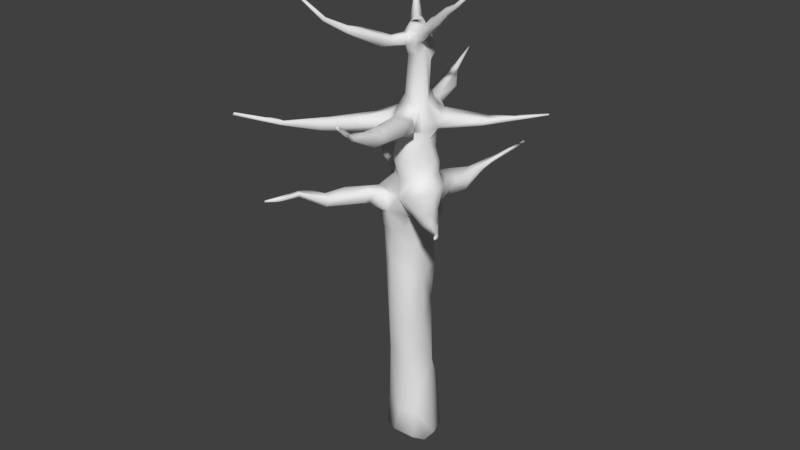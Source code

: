 # Source: TreeDead1.blend  (saved by Blender 2.79.0; exported with 4.5.12 LTS)
import bpy
from mathutils import Matrix  # noqa: F401  (used for matrix-valued properties, if any)

bpy.ops.wm.read_factory_settings(use_empty=True)
scene = bpy.context.scene
scene.name = 'Scene'

# ---- collections
col_collection_1 = bpy.data.collections.new('Collection 1'); scene.collection.children.link(col_collection_1)

# ---- world
world_world = bpy.data.worlds.new('World'); scene.world = world_world
world_world.color = (0.05088, 0.05088, 0.05088)
world_world.use_sun_shadow = False
world_world.sun_shadow_jitter_overblur = 0.0
world_world.cycles.sampling_method = 'MANUAL'

# ---- meshes
me_cube_002 = bpy.data.meshes.new('Cube.002')
me_cube_002.from_pydata([(-0.3779, -0.2701, 11.9), (0.03435, 0.05569, 12.04), (0.871, 0.09555, 11.44), (-0.2872, -0.1468, 11.58), (1.152, 0.3619, 9.357), (0.1527, -0.353, 11.95), (0.4578, -0.2191, 11.89), (0.1534, 0.1001, 11.93), (-0.1057, 0.3286, 11.34), (1.371, 1.307, 12.53), (1.677, 1.378, 12.37), (1.449, 1.022, 12.42), (1.321, -0.7853, 11.59), (-1.112, 0.627, 7.723), (-0.5602, 1.156, 7.648), (-0.6503, 0.3013, 9.857), (-0.3216, 0.4017, 9.289), (3.694, -0.1175, 9.91), (1.607, -0.1096, 9.394), (2.753, -2.278, 9.591), (1.402, -1.762, 9.219), (1.244, -1.728, 9.55), (0.8944, -1.089, 9.649), (1.342, -0.366, 9.215), (1.754, -1.867, 7.586), (3.829, 2.564, 7.802), (2.846, -1.906, 12.41), (-0.7608, 0.645, -0.09362), (1.051, 0.4471, 3.577), (-0.02911, -0.5824, 6.487), (1.096, -0.6956, 6.444), (1.001, 0.8001, 7.034), (0.9431, 0.785, 6.355), (1.144, 0.147, 8.932), (0.05248, 0.6459, 9.035), (0.1959, -0.0675, 11.19), (0.6549, -0.1444, 11.24), (5.51, 0.1644, 10.55), (-0.9093, 3.152, 9.661), (3.802, -3.499, 9.834), (-2.129, 1.581, 7.652), (-2.441, -3.195, 7.864), (1.795, -1.134, 12.04), (-1.286, -1.01, 7.907), (-0.7721, -0.728, 7.389), (2.902, -0.1689, 9.799), (2.285, 1.68, 7.518), (3.545, -2.293, 12.95), (3.446, -2.309, 12.98), (3.481, -2.358, 12.93), (2.029, 2.67, 13.45), (2.105, 2.701, 13.4), (-1.085, -1.027, 13.0), (4.636, 2.952, 8.018), (4.665, 2.863, 8.013), (4.716, 2.916, 7.969), (-3.434, 2.338, 8.191), (-3.376, 2.385, 8.196), (-3.404, 2.417, 8.15), (4.407, -4.256, 10.01), (-1.266, 3.985, 9.779), (-1.178, 4.013, 9.76), (5.453, 0.1498, 10.59), (5.52, 0.08081, 10.54), (-0.3512, 0.7401, 1.371), (-3.486, 0.08074, 10.57), (0.7725, 0.8726, -0.3549), (-0.5746, -0.555, 12.04), (0.1393, 0.09144, 11.94), (0.1067, 0.06583, 11.96), (0.0653, 0.02488, 11.97), (1.578, 1.68, 12.77), (1.726, 1.612, 12.81), (1.819, 1.739, 12.69), (1.063, 0.9867, 12.35), (2.317, -1.511, 12.16), (-1.606, 1.085, 7.709), (-1.553, 1.435, 7.455), (-1.19, 0.4824, 7.585), (-0.1059, 0.7952, 7.172), (-1.615, -2.323, 7.841), (-1.942, -1.884, 7.898), (-1.014, -1.783, 7.886), (-1.39, -0.9266, 7.505), (-0.4892, -1.273, 7.656), (0.3171, 0.8134, 9.318), (-0.3286, -0.2463, 9.73), (4.155, 0.1768, 10.03), (4.531, -0.04172, 9.921), (1.943, 0.4833, 9.799), (1.572, -0.1672, 9.789), (3.512, 0.2653, 9.53), (1.417, 0.477, 9.701), (1.964, 0.4499, 9.458), (3.564, -3.113, 9.631), (2.638, -2.215, 9.38), (1.671, -1.364, 9.602), (1.307, -1.633, 7.23), (1.302, -0.4985, 7.576), (0.902, -1.205, 7.046), (3.219, 1.771, 7.587), (2.932, -1.94, 12.33), (2.918, -1.792, 12.42), (1.981, 2.053, 12.88), (1.827, 2.044, 12.96), (-0.8595, -0.9094, 12.74), (-0.9394, -0.8445, 12.76), (-1.018, -0.8881, 12.72), (-0.7922, -0.7333, 12.45), (-0.9989, -0.6943, 12.35), (0.3332, -0.1506, 12.07), (0.7089, -0.07072, 11.92), (-0.6446, -0.6485, -0.1231), (0.6096, -0.7549, -0.216), (0.802, 0.6454, 5.091), (-0.3224, 0.4076, 2.433), (0.1694, -0.5972, 4.345), (0.9964, -0.4588, 2.647), (0.967, 0.542, 4.412), (-0.1911, -0.5967, 2.013), (-0.1002, 0.7401, 6.475), (-0.1414, 0.6093, 5.195), (1.016, -0.6555, 5.303), (1.303, 0.004573, 8.518), (0.6744, 0.9189, 8.509), (0.6143, -0.5125, 8.375), (0.1463, 0.4205, 11.02), (-2.677, -0.03789, 10.29), (-2.416, 0.07064, 10.18), (5.269, 0.08625, 10.4), (-0.9897, 3.058, 9.654), (-2.561, 1.864, 7.925), (-2.613, 1.732, 7.916), (4.228, -3.339, 7.691), (-3.061, -3.209, 7.777), (-1.169, -1.066, 12.94), (-0.072, 1.145, 7.481), (-0.1401, -0.5199, 6.786), (-0.2678, -0.08042, 6.554), (0.8717, 0.5386, 9.287), (-0.3629, -0.2002, 9.481), (-0.3132, -0.01643, 11.59), (0.03627, 0.3673, 11.72), (0.5782, 0.426, 11.46), (-0.9196, -0.9706, 12.66), (-0.9013, -0.7951, 12.36), (-0.8579, -0.6681, 12.48), (-0.9374, -0.5943, 12.39), (-0.676, -0.4097, 12.09), (-0.1004, -0.4973, 11.99), (-0.1752, -0.2915, 12.1), (-0.4054, -0.2194, 12.02), (1.869, 2.114, 12.88), (1.617, 1.705, 12.62), (1.444, 1.357, 12.32), (1.323, 0.8582, 12.01), (1.222, 0.9262, 12.42), (1.64, 1.218, 12.41), (0.6809, 0.4619, 11.68), (0.7193, 0.2172, 11.87), (0.8428, 0.1328, 11.78), (0.7953, 0.3621, 11.64), (3.002, -1.831, 12.34), (2.336, -1.308, 12.15), (2.041, -1.4, 11.98), (2.411, -1.297, 11.97), (2.339, -1.481, 11.95), (1.172, -0.7013, 11.76), (1.133, -0.4977, 11.79), (1.418, -0.4798, 11.8), (1.356, -0.2759, 11.65), (0.704, -0.3529, 11.58), (1.581, -0.5978, 11.56), (-2.249, 1.42, 7.687), (-1.55, 0.9657, 7.646), (-1.823, 1.516, 7.628), (-1.474, 1.006, 7.441), (-1.644, 1.365, 7.733), (-1.802, 1.294, 7.494), (-0.9105, 1.456, 7.551), (-0.7927, 1.385, 7.325), (-0.6369, 0.0001003, 7.4), (-0.3207, 0.1091, 7.778), (-0.2458, 0.9565, 7.772), (-0.6208, 0.5258, 7.161), (-0.3241, 0.5572, 7.09), (-2.426, -3.19, 7.758), (-2.582, -3.039, 7.655), (-2.247, -2.299, 7.937), (-2.636, -2.217, 7.737), (-1.981, -2.344, 7.69), (-1.963, -2.367, 7.962), (-2.543, -2.266, 7.617), (-1.626, -2.067, 7.894), (-2.166, -1.873, 7.598), (-1.047, -1.969, 7.736), (-1.18, -1.372, 7.981), (-1.33, -0.7763, 7.625), (-1.031, -1.745, 7.525), (-1.15, -1.268, 7.469), (0.1563, -1.074, 7.46), (-0.6222, -0.5532, 7.706), (-0.03814, -0.7369, 7.834), (-0.5433, -0.9717, 7.791), (-0.6836, -0.3997, 7.553), (-0.4948, -1.107, 7.367), (-0.7975, 2.924, 9.528), (-1.004, 2.079, 9.42), (-0.9227, 2.031, 9.532), (-0.5063, 2.19, 9.512), (-0.4279, 2.08, 9.371), (-0.8485, 2.254, 9.331), (-0.755, 1.563, 9.336), (-0.4435, 0.6525, 9.681), (0.1684, 0.9694, 9.555), (-0.1468, 0.6429, 9.25), (-0.5508, 0.5966, 9.569), (-0.1156, 0.9419, 9.654), (0.4652, 0.7522, 9.473), (0.1285, 0.7084, 9.205), (-2.727, -0.1047, 10.23), (-2.682, 0.05523, 10.12), (-2.317, -0.1655, 10.13), (-2.558, 0.09928, 10.15), (-2.393, 0.1723, 9.972), (-2.178, 0.2992, 9.868), (-2.316, 0.03365, 9.924), (-2.121, -0.1521, 9.893), (-1.877, 0.3933, 9.889), (-1.683, 0.1356, 9.686), (-0.6348, -0.327, 9.593), (-0.3849, -0.0137, 9.846), (-0.7202, 0.4399, 9.724), (-0.6449, -0.2085, 9.452), (-0.6751, 0.2186, 9.476), (4.566, 0.1657, 9.987), (3.786, 0.04404, 9.979), (4.137, -0.1693, 9.839), (3.22, 0.3921, 9.749), (3.618, -0.1573, 9.575), (3.143, 0.426, 9.612), (3.249, 0.1916, 10.01), (3.459, -0.2307, 9.648), (3.284, 0.04918, 9.491), (2.654, -0.1148, 9.585), (2.812, 0.03309, 9.88), (1.615, 0.5873, 9.489), (1.889, -0.02987, 9.871), (1.821, 0.2395, 9.364), (1.19, -0.1671, 9.76), (1.091, 0.2742, 9.729), (1.384, -0.3064, 9.401), (1.385, 0.4111, 9.289), (1.345, -0.1459, 9.269), (2.219, -2.107, 9.657), (2.537, -2.549, 9.37), (2.288, -2.422, 9.59), (1.805, -1.379, 9.383), (1.275, -1.828, 9.359), (1.598, -1.425, 9.196), (1.126, -0.5721, 9.584), (1.262, -0.6645, 9.406), (1.193, -0.3652, 9.648), (0.8436, -0.6205, 9.718), (0.5814, -0.6724, 9.176), (1.102, -0.7995, 9.227), (3.09, -2.811, 7.541), (3.083, -2.773, 7.633), (3.076, -2.853, 7.701), (2.641, -2.687, 7.628), (2.572, -2.038, 7.279), (2.279, -2.276, 7.492), (2.257, -2.51, 7.356), (2.481, -2.232, 7.132), (2.536, -1.924, 7.457), (2.22, -2.344, 7.125), (2.166, -2.396, 7.452), (1.725, -1.191, 7.236), (1.456, -1.924, 7.443), (1.546, -0.9348, 7.426), (1.507, -1.058, 7.587), (1.393, -1.182, 7.623), (0.8036, -1.336, 7.284), (1.436, -1.109, 7.141), (3.85, 2.673, 7.691), (3.607, 2.246, 7.836), (2.889, 2.174, 7.657), (3.089, 2.197, 7.553), (2.75, 1.872, 7.763), (3.012, 1.691, 7.745), (2.973, 1.997, 7.52), (2.653, 1.281, 7.73), (1.95, 1.679, 7.687), (2.364, 1.309, 7.451), (2.383, 0.9311, 7.566), (1.26, 1.411, 7.725), (1.184, 1.389, 7.528), (1.26, 0.3595, 7.912), (1.432, 1.286, 7.849), (1.713, 0.2807, 7.649), (1.435, -0.02473, 7.512), (1.552, 0.3833, 7.089), (1.79, 0.6111, 7.252), (1.409, 0.8038, 7.181), (2.028, 2.713, 13.37), (1.946, 2.001, 12.97), (-1.082, -1.117, 12.94), (0.5507, 0.1025, 12.03), (0.2173, 0.1589, 11.96), (0.5063, -0.2003, 12.03), (0.4768, 1.104, -0.1655), (0.644, -0.6475, 0.779), (0.05558, -0.7959, 0.8903), (0.9318, 0.5438, 0.6387), (1.029, -0.06351, 0.5653), (-0.1198, 1.066, -0.1096), (-0.9073, -0.119, -0.107), (-0.1645, -0.8868, -0.2602), (1.025, 0.5137, -0.2431), (0.9633, -0.2582, -0.1882), (0.06654, 0.6284, 4.106), (-0.2812, 0.2557, 4.807), (0.6145, -0.7219, 5.195), (1.283, 0.3336, 5.32), (0.6589, 0.6674, 3.659), (-0.2674, -0.2464, 4.358), (-0.2762, 0.2002, 3.821), (0.4881, -0.7069, 3.52), (0.6536, 0.7032, 1.637), (0.7163, 0.5984, 2.643), (0.178, 0.7958, 2.087), (-0.5464, -0.1422, 1.82), (-0.3976, -0.06942, 3.175), (-0.106, -0.4157, 3.219), (1.004, 0.2665, 2.193), (1.251, -0.03447, 3.599), (-0.2958, 0.02575, 6.039), (-0.1795, -0.2824, 6.063), (1.276, -0.2959, 6.433), (1.334, 0.1555, 6.631), (-0.09058, 0.585, 5.988), (0.5618, 0.7652, 5.994), (0.2398, 0.8086, 5.36), (-0.3269, 0.2638, 5.656), (-0.2927, -0.1601, 5.54), (0.7521, -0.8593, 5.809), (0.04292, -0.5653, 5.61), (1.166, 0.3334, 6.033), (1.206, -0.3935, 5.572), (0.7106, -0.5338, 8.834), (1.114, -0.4005, 8.521), (1.134, 0.5462, 8.362), (1.239, 0.494, 8.657), (0.1443, 0.666, 8.709), (-0.3177, 0.1212, 8.769), (-0.1589, 0.5456, 8.924), (0.3021, -0.4898, 8.108), (-0.2832, -0.1434, 8.522), (1.16, -0.1397, 7.964), (0.9993, 0.9023, 8.042), (0.4825, 0.9781, 8.146), (-0.1974, 0.6245, 8.308), (-0.2559, -0.1359, 7.99), (-0.03371, 0.6732, 7.986), (0.211, 0.8612, 8.352), (0.4552, 0.5444, 11.19), (0.06156, 0.1878, 11.1), (0.6862, 0.2377, 11.24), (0.4842, 0.5307, 10.23), (-0.04768, 0.2261, 10.57), (0.007956, 0.06724, 10.17), (0.1435, -0.2343, 10.19), (0.5692, -0.2804, 10.16), (-3.482, 0.02169, 10.61), (-3.439, 0.1077, 10.63), (-2.712, -0.07416, 10.12), (5.217, -0.05589, 10.43), (5.217, 0.07908, 10.47), (4.888, 0.1572, 10.26), (4.929, 0.007218, 10.29), (5.05, 0.1153, 10.21), (4.588, 0.1035, 10.1), (4.817, -0.1044, 10.11), (4.812, 0.09632, 10.11), (4.638, -0.09249, 10.14), (-1.258, 4.012, 9.72), (-0.9195, 2.643, 9.558), (-0.87, 2.699, 9.473), (4.372, -4.322, 9.959), (4.438, -4.287, 9.939), (3.659, -3.537, 9.753), (3.473, -3.361, 9.764), (3.451, -3.181, 9.581), (3.47, -3.064, 9.725), (3.273, -3.123, 9.654), (-3.433, 2.353, 8.129), (4.172, -3.412, 7.679), (3.335, -2.964, 7.692), (4.22, -3.39, 7.634), (3.77, -3.156, 7.63), (3.883, -3.049, 7.618), (2.957, -2.931, 7.553), (3.814, 2.679, 7.761), (3.834, 2.502, 7.685), (-3.326, -3.7, 7.997), (-3.266, -3.789, 7.952), (-2.943, -3.507, 7.935), (-2.911, -3.31, 7.974), (-2.921, -2.84, 7.906), (-3.044, -3.46, 7.841), (0.8426, 0.2115, 11.65), (0.7224, -0.5066, 9.091), (1.127, -0.1965, 9.007), (0.374, -0.2011, 11.24), (1.377, -0.4415, 7.026), (0.5779, 1.18, 7.503), (0.9826, -1.001, 7.579), (0.6183, 0.9715, 7.205), (0.5757, 0.8924, 6.684), (0.8364, 0.6816, 9.52), (-0.2686, 0.8133, 6.779), (-0.3251, 0.1757, 6.896), (0.1578, -0.9356, 7.018), (-0.3759, -0.4765, 7.068), (1.1, -0.8824, 6.893), (0.5307, -0.8875, 6.576), (0.783, 0.3998, 9.875), (0.7559, 0.03178, 9.994), (0.7805, -0.5299, 7.891), (0.7104, 0.6893, 9.039), (0.1771, 0.5564, 11.28), (-0.4414, 0.01162, 9.361), (0.3649, -0.7355, 9.371), (-0.03607, -0.4039, 9.836), (0.04171, 0.4481, 10.18), (0.07171, 0.698, 9.75), (0.4923, -0.5528, 9.818), (0.7119, -0.2871, 11.82), (0.6401, 0.5926, 10.02), (-0.191, -0.2335, 8.998), (-0.4005, 0.05699, 9.145), (-0.2178, 0.2124, 9.933), (0.8853, -0.1012, 11.53), (0.8385, -0.05645, 11.81), (0.5799, 0.4079, 11.86), (0.3781, 0.4183, 11.77), (-3.222, -3.744, 8.024), (0.5815, 1.21, 7.797), (0.005637, -0.298, 11.59), (-2.893, -2.501, 7.632)], [(70, 69), (69, 68), (68, 7)], [(410, 442, 2), (442, 36, 2), (2, 36, 367), (448, 0, 3), (143, 430, 161), (158, 445, 444), (142, 1, 308), (442, 160, 443), (150, 151, 146), (147, 146, 151), (365, 430, 143), (145, 109, 67), (145, 149, 108), (109, 148, 67), (149, 5, 108), (5, 437, 309), (141, 8, 35), (5, 309, 150), (151, 0, 148), (5, 149, 448), (152, 71, 104), (72, 305, 104), (305, 73, 103), (73, 153, 152), (72, 71, 9), (157, 72, 11), (154, 153, 10), (153, 154, 74), (156, 11, 9), (142, 141, 151), (157, 155, 10), (444, 74, 154), (159, 74, 444), (159, 156, 74), (160, 11, 156), (155, 160, 410), (157, 160, 155), (444, 154, 158), (142, 307, 445), (157, 11, 160), (163, 75, 26), (164, 166, 101), (26, 164, 101), (166, 165, 162), (164, 75, 42), (163, 42, 75), (166, 12, 172), (163, 170, 169), (170, 442, 443), (170, 172, 442), (170, 443, 169), (168, 169, 443), (167, 437, 171), (172, 12, 171), (132, 174, 76), (132, 76, 177), (131, 175, 40), (395, 40, 178), (174, 132, 173), (175, 77, 40), (76, 14, 177), (179, 180, 175), (179, 177, 14), (175, 177, 179), (77, 176, 178), (176, 184, 181), (176, 181, 78), (181, 182, 78), (13, 78, 182), (183, 13, 182), (13, 183, 14), (136, 180, 14), (136, 79, 180), (185, 181, 184), (184, 180, 185), (408, 189, 449), (408, 188, 189), (80, 186, 190), (191, 41, 80), (192, 190, 187), (191, 193, 81), (197, 188, 81), (197, 189, 188), (197, 194, 189), (194, 198, 190), (82, 80, 195), (196, 81, 193), (197, 83, 194), (195, 84, 82), (196, 82, 203), (194, 83, 199), (205, 198, 199), (203, 201, 43), (82, 84, 203), (197, 43, 201), (199, 44, 205), (205, 422, 200), (202, 182, 204), (202, 204, 201), (203, 84, 202), (204, 182, 181), (204, 44, 83), (423, 422, 205), (386, 387, 207), (386, 207, 208), (206, 38, 209), (211, 207, 387), (387, 206, 211), (209, 38, 208), (206, 210, 211), (207, 213, 208), (217, 208, 213), (209, 214, 85), (219, 211, 210), (212, 211, 219), (212, 215, 216), (216, 207, 212), (217, 214, 209), (219, 215, 212), (219, 210, 85), (215, 16, 216), (435, 438, 214), (217, 213, 435), (214, 438, 218), (127, 222, 128), (221, 224, 226), (226, 220, 375), (224, 225, 226), (223, 15, 228), (228, 224, 223), (227, 86, 222), (228, 229, 225), (227, 233, 230), (228, 234, 229), (232, 228, 15), (431, 233, 227), (232, 234, 228), (233, 140, 86), (441, 213, 15), (231, 441, 15), (216, 16, 234), (233, 431, 140), (235, 87, 381), (236, 384, 381), (382, 237, 88), (237, 236, 17), (91, 235, 88), (242, 239, 237), (91, 88, 239), (241, 236, 238), (17, 45, 242), (91, 239, 243), (242, 243, 239), (240, 91, 93), (240, 89, 238), (247, 90, 45), (238, 89, 245), (244, 18, 243), (244, 45, 90), (240, 93, 89), (93, 252, 246), (92, 250, 249), (90, 262, 251), (4, 250, 92), (262, 90, 249), (254, 256, 394), (392, 95, 94), (255, 95, 392), (255, 258, 20), (22, 21, 256), (258, 256, 21), (259, 255, 20), (96, 19, 257), (254, 19, 96), (261, 260, 96), (261, 259, 265), (258, 264, 20), (259, 20, 264), (263, 260, 262), (22, 436, 432), (258, 21, 432), (265, 411, 23), (268, 269, 397), (268, 271, 269), (274, 268, 267), (266, 273, 270), (274, 267, 270), (276, 269, 271), (272, 269, 276), (273, 401, 272), (274, 279, 280), (277, 270, 273), (281, 274, 280), (278, 24, 416), (278, 97, 275), (279, 98, 280), (283, 414, 279), (279, 277, 283), (280, 98, 281), (278, 416, 282), (283, 424, 414), (283, 97, 99), (284, 25, 402), (25, 285, 403), (100, 403, 285), (284, 403, 287), (286, 25, 284), (288, 285, 25), (286, 284, 287), (100, 285, 289), (403, 290, 287), (289, 285, 288), (100, 289, 291), (290, 46, 287), (286, 287, 46), (288, 298, 291), (291, 289, 288), (100, 293, 290), (294, 100, 291), (294, 293, 100), (296, 292, 46), (298, 299, 291), (294, 291, 299), (294, 302, 293), (293, 302, 303), (296, 447, 295), (303, 31, 417), (359, 297, 299), (359, 447, 360), (298, 447, 359), (300, 301, 302), (297, 358, 300), (301, 31, 303), (303, 302, 301), (47, 102, 48), (26, 49, 48), (26, 101, 49), (101, 47, 49), (162, 102, 47), (101, 162, 47), (304, 104, 50), (305, 51, 50), (103, 152, 304), (104, 305, 50), (144, 105, 306), (105, 106, 52), (146, 105, 108), (146, 147, 106), (147, 109, 107), (109, 144, 107), (110, 308, 1), (110, 309, 307), (308, 110, 307), (315, 27, 64), (310, 313, 66), (331, 316, 112), (119, 112, 312), (311, 117, 312), (318, 66, 313), (314, 318, 313), (334, 117, 314), (66, 27, 315), (315, 310, 66), (113, 311, 312), (319, 113, 66), (319, 314, 311), (342, 320, 121), (320, 114, 324), (321, 343, 121), (323, 28, 118), (324, 118, 28), (325, 332, 333), (326, 332, 325), (326, 320, 115), (321, 121, 320), (116, 346, 325), (327, 117, 122), (116, 333, 327), (327, 322, 116), (335, 323, 348), (330, 64, 115), (330, 329, 328), (324, 28, 329), (324, 330, 320), (331, 119, 333), (115, 27, 331), (327, 312, 117), (119, 327, 333), (334, 329, 28), (335, 334, 28), (418, 341, 120), (418, 31, 32), (138, 120, 340), (421, 420, 120), (425, 29, 346), (339, 32, 31), (340, 342, 121), (347, 114, 341), (341, 114, 342), (341, 32, 347), (340, 120, 341), (340, 121, 343), (343, 336, 340), (337, 346, 29), (345, 322, 122), (346, 345, 425), (30, 122, 348), (348, 338, 30), (357, 356, 125), (354, 439, 440), (357, 439, 354), (357, 264, 439), (350, 123, 33), (349, 125, 350), (33, 123, 352), (352, 429, 33), (353, 34, 429), (124, 353, 429), (351, 429, 352), (354, 440, 355), (362, 182, 202), (357, 354, 362), (356, 202, 428), (125, 428, 358), (359, 360, 124), (351, 123, 297), (363, 182, 362), (364, 124, 360), (364, 360, 363), (361, 362, 354), (367, 426, 143), (413, 372, 36), (126, 368, 369), (368, 365, 143), (366, 126, 369), (369, 35, 366), (371, 413, 35), (367, 427, 426), (36, 372, 427), (438, 143, 426), (368, 143, 438), (368, 434, 369), (370, 433, 371), (369, 441, 370), (370, 371, 35), (127, 128, 374), (373, 127, 374), (223, 221, 65), (374, 128, 223), (129, 377, 62), (63, 62, 376), (129, 37, 63), (377, 376, 62), (129, 380, 377), (379, 380, 376), (63, 380, 129), (378, 377, 380), (379, 377, 378), (379, 376, 377), (379, 378, 381), (380, 382, 383), (383, 235, 381), (383, 381, 378), (61, 206, 385), (385, 387, 386), (386, 60, 385), (386, 130, 60), (130, 38, 61), (206, 61, 38), (392, 389, 388), (94, 59, 389), (390, 392, 388), (392, 94, 389), (393, 39, 94), (394, 392, 390), (391, 394, 390), (131, 40, 58), (131, 58, 57), (173, 132, 56), (173, 56, 395), (400, 133, 398), (396, 399, 398), (397, 133, 400), (399, 396, 397), (398, 399, 401), (400, 267, 268), (399, 397, 401), (401, 266, 400), (55, 284, 53), (54, 403, 55), (25, 53, 402), (53, 25, 54), (403, 54, 25), (405, 406, 446), (404, 408, 134), (405, 404, 409), (406, 41, 407), (407, 408, 404), (409, 404, 134), (186, 409, 187), (411, 264, 349), (411, 349, 412), (33, 139, 23), (413, 36, 171), (317, 316, 27), (317, 66, 113), (282, 422, 99), (282, 200, 422), (282, 416, 200), (414, 30, 338), (339, 414, 338), (136, 183, 447), (136, 415, 417), (300, 358, 428), (414, 301, 300), (414, 300, 98), (416, 428, 202), (416, 98, 300), (416, 300, 428), (417, 420, 79), (417, 418, 420), (200, 416, 202), (418, 417, 31), (419, 139, 85), (218, 438, 419), (185, 79, 420), (137, 138, 29), (423, 421, 138), (423, 181, 421), (137, 422, 423), (424, 99, 425), (425, 30, 424), (422, 29, 425), (427, 262, 249), (23, 253, 251), (429, 85, 139), (253, 23, 139), (253, 139, 4), (436, 263, 262), (431, 234, 16), (86, 140, 433), (0, 149, 67), (0, 448, 149), (432, 140, 439), (34, 440, 16), (34, 16, 215), (219, 429, 34), (432, 436, 433), (433, 140, 432), (435, 213, 441), (371, 433, 436), (231, 370, 441), (442, 410, 160), (434, 438, 435), (426, 139, 419), (2, 367, 161), (35, 8, 366), (2, 161, 410), (309, 110, 1), (37, 62, 63), (50, 51, 304), (52, 135, 306), (404, 405, 446), (55, 53, 54), (396, 398, 133), (158, 161, 430), (307, 159, 444), (158, 430, 445), (308, 307, 142), (373, 374, 65), (448, 3, 141), (161, 367, 143), (448, 141, 35), (59, 388, 389), (60, 61, 385), (309, 437, 111), (183, 363, 447), (183, 182, 363), (437, 5, 448), (134, 187, 409), (145, 108, 144), (108, 150, 146), (67, 149, 145), (147, 151, 148), (148, 109, 147), (148, 0, 67), (108, 5, 150), (153, 71, 152), (71, 72, 104), (72, 73, 305), (73, 152, 103), (153, 9, 71), (157, 73, 72), (9, 11, 72), (157, 10, 73), (153, 73, 10), (74, 9, 153), (156, 9, 74), (155, 154, 10), (155, 158, 154), (160, 156, 159), (410, 161, 155), (161, 158, 155), (165, 102, 162), (163, 26, 102), (75, 164, 26), (166, 162, 101), (165, 163, 102), (164, 12, 166), (170, 163, 165), (42, 167, 164), (172, 165, 166), (172, 170, 165), (169, 168, 42), (42, 163, 169), (168, 167, 42), (164, 167, 12), (167, 171, 12), (168, 437, 167), (168, 443, 437), (172, 171, 442), (132, 177, 131), (131, 177, 175), (173, 395, 178), (178, 176, 173), (176, 174, 173), (178, 40, 77), (78, 13, 174), (174, 176, 78), (174, 13, 76), (175, 180, 77), (14, 76, 13), (14, 180, 179), (77, 180, 184), (184, 176, 77), (14, 183, 136), (180, 79, 185), (41, 191, 188), (186, 187, 190), (80, 41, 186), (192, 449, 189), (192, 187, 449), (191, 81, 188), (80, 193, 191), (189, 194, 192), (80, 198, 195), (80, 190, 198), (80, 82, 193), (81, 43, 197), (190, 192, 194), (193, 82, 196), (43, 81, 196), (199, 198, 194), (198, 84, 195), (84, 198, 205), (203, 43, 196), (204, 83, 197), (197, 201, 204), (83, 44, 199), (200, 202, 84), (200, 84, 205), (202, 201, 203), (181, 44, 204), (423, 205, 44), (181, 423, 44), (38, 130, 386), (386, 208, 38), (209, 210, 206), (207, 211, 212), (217, 209, 208), (209, 85, 210), (216, 213, 207), (435, 214, 217), (214, 218, 85), (127, 220, 222), (221, 226, 375), (222, 220, 226), (224, 221, 223), (227, 222, 226), (128, 15, 223), (225, 224, 228), (229, 227, 226), (226, 225, 229), (231, 15, 128), (222, 231, 128), (230, 86, 227), (231, 222, 86), (431, 227, 229), (229, 234, 431), (233, 86, 230), (216, 234, 232), (232, 15, 213), (232, 213, 216), (236, 381, 87), (236, 237, 382), (382, 384, 236), (235, 238, 87), (91, 238, 235), (236, 87, 238), (17, 242, 237), (88, 237, 239), (238, 91, 240), (241, 45, 17), (17, 236, 241), (245, 241, 238), (245, 45, 241), (244, 243, 242), (242, 45, 244), (247, 45, 245), (248, 91, 243), (243, 18, 248), (93, 92, 89), (247, 245, 89), (244, 90, 18), (93, 91, 248), (246, 252, 92), (92, 93, 246), (249, 90, 247), (92, 249, 247), (247, 89, 92), (90, 251, 18), (248, 18, 252), (252, 93, 248), (92, 252, 4), (251, 253, 18), (253, 4, 252), (18, 253, 252), (254, 394, 393), (255, 392, 394), (19, 94, 95), (19, 393, 94), (19, 254, 393), (394, 256, 258), (258, 255, 394), (259, 257, 95), (19, 95, 257), (22, 256, 254), (259, 95, 255), (254, 96, 22), (257, 259, 261), (261, 96, 257), (96, 260, 263), (96, 263, 22), (259, 264, 265), (265, 23, 261), (23, 260, 261), (263, 436, 22), (21, 22, 432), (432, 264, 258), (265, 264, 411), (401, 397, 269), (273, 266, 401), (266, 270, 267), (274, 271, 268), (401, 269, 272), (273, 272, 275), (24, 271, 274), (273, 275, 277), (270, 279, 274), (277, 279, 270), (24, 274, 281), (278, 275, 272), (24, 278, 276), (272, 276, 278), (276, 271, 24), (97, 283, 275), (275, 283, 277), (281, 98, 416), (416, 24, 281), (282, 99, 97), (282, 97, 278), (99, 424, 283), (288, 25, 286), (403, 100, 290), (286, 46, 292), (292, 298, 288), (288, 286, 292), (290, 293, 46), (295, 292, 296), (298, 292, 295), (300, 302, 294), (294, 299, 300), (293, 303, 46), (415, 447, 296), (447, 298, 295), (303, 417, 296), (296, 417, 415), (296, 46, 303), (359, 299, 298), (299, 297, 300), (102, 26, 48), (152, 104, 304), (305, 103, 51), (103, 304, 51), (105, 52, 306), (107, 52, 106), (107, 135, 52), (144, 135, 107), (144, 306, 135), (144, 108, 105), (146, 106, 105), (107, 106, 147), (145, 144, 109), (307, 309, 111), (159, 307, 111), (330, 315, 64), (330, 310, 315), (328, 313, 310), (330, 328, 310), (331, 112, 119), (331, 27, 316), (112, 317, 312), (314, 313, 334), (314, 117, 311), (113, 312, 317), (319, 66, 318), (319, 311, 113), (319, 318, 314), (114, 320, 342), (114, 118, 324), (325, 346, 344), (321, 325, 344), (344, 343, 321), (322, 346, 116), (323, 118, 114), (325, 333, 116), (325, 321, 326), (321, 320, 326), (327, 122, 322), (348, 122, 117), (335, 348, 117), (28, 323, 335), (324, 329, 330), (330, 115, 320), (331, 333, 332), (115, 64, 27), (115, 331, 332), (326, 115, 332), (119, 312, 327), (334, 313, 328), (334, 328, 329), (335, 117, 334), (32, 341, 418), (120, 420, 418), (138, 340, 336), (421, 120, 138), (337, 29, 138), (336, 337, 138), (347, 32, 339), (339, 338, 347), (340, 341, 342), (344, 336, 343), (344, 346, 337), (344, 337, 336), (346, 322, 345), (345, 122, 30), (345, 30, 425), (323, 114, 347), (348, 323, 347), (347, 338, 348), (357, 125, 349), (349, 264, 357), (350, 33, 412), (412, 349, 350), (124, 429, 351), (361, 354, 353), (124, 364, 353), (353, 364, 361), (355, 34, 353), (354, 355, 353), (202, 356, 362), (362, 356, 357), (350, 358, 123), (356, 428, 125), (350, 125, 358), (297, 359, 351), (358, 297, 123), (351, 352, 123), (359, 124, 351), (363, 362, 361), (364, 363, 361), (365, 126, 430), (8, 430, 126), (8, 126, 366), (368, 126, 365), (372, 413, 371), (36, 427, 367), (434, 441, 369), (370, 35, 369), (223, 65, 374), (375, 373, 65), (375, 220, 373), (220, 127, 373), (221, 375, 65), (62, 37, 129), (63, 376, 380), (380, 383, 378), (379, 382, 380), (379, 384, 382), (379, 381, 384), (88, 235, 383), (88, 383, 382), (130, 61, 60), (206, 387, 385), (59, 390, 388), (39, 390, 59), (94, 39, 59), (391, 390, 39), (391, 39, 393), (394, 391, 393), (395, 58, 40), (132, 131, 57), (57, 56, 132), (397, 396, 133), (400, 268, 397), (401, 400, 398), (266, 267, 400), (284, 402, 53), (284, 55, 403), (406, 405, 409), (446, 406, 407), (407, 404, 446), (406, 409, 186), (41, 406, 186), (449, 134, 408), (443, 160, 159), (443, 159, 111), (412, 23, 411), (33, 23, 412), (171, 448, 413), (317, 27, 66), (317, 112, 316), (301, 339, 31), (301, 414, 339), (415, 136, 447), (136, 417, 79), (279, 414, 98), (419, 85, 218), (185, 420, 421), (421, 181, 185), (423, 138, 137), (424, 30, 414), (137, 29, 422), (425, 99, 422), (4, 139, 426), (250, 4, 426), (250, 426, 427), (249, 250, 427), (262, 260, 251), (260, 23, 251), (429, 139, 33), (142, 445, 430), (430, 8, 142), (436, 262, 427), (427, 372, 436), (16, 440, 431), (433, 231, 86), (355, 440, 34), (34, 215, 219), (219, 85, 429), (435, 441, 434), (372, 371, 436), (433, 370, 231), (437, 443, 111), (368, 438, 434), (438, 426, 419), (140, 431, 439), (264, 432, 439), (439, 431, 440), (442, 171, 36), (8, 141, 142), (35, 413, 448), (307, 444, 445), (56, 58, 395), (56, 57, 58), (47, 48, 49), (134, 449, 187), (363, 360, 447), (437, 448, 171), (41, 188, 408), (408, 407, 41), (309, 1, 150), (150, 1, 151), (1, 142, 151), (0, 141, 3), (141, 0, 151)])
me_cube_002.polygons.foreach_set('use_smooth', [True] * 886)
me_cube_002.use_remesh_preserve_volume = False
me_cube_002.use_remesh_preserve_attributes = False
me_cube_002.use_mirror_vertex_groups = False
me_cube_002.update()

# ---- objects
ob_cube_001 = bpy.data.objects.new('Cube.001', me_cube_002)

# ---- transforms, parenting, visibility, modifiers, constraints
ob_cube_001.location = (6.034, 2.385e-07, 0.02713)
ob_cube_001.rotation_euler = (5.273e-10, -0.03142, -1.366)
ob_cube_001.scale = (0.6599, 0.6597, 0.821)
ob_cube_001.lineart.crease_threshold = 0.0

# ---- collection membership
col_collection_1.objects.link(ob_cube_001)

# ---- scene / render settings (as saved in the file)
scene.frame_start = 1; scene.frame_end = 250; scene.frame_set(1)
scene.render.engine = 'BLENDER_EEVEE_NEXT'
scene.render.resolution_percentage = 50
scene.render.dither_intensity = 0.0
scene.cycles.use_denoising = False
scene.cycles.samples = 128
scene.cycles.sampling_pattern = 'TABULATED_SOBOL'
scene.cycles.use_adaptive_sampling = False
scene.cycles.use_light_tree = False
scene.cycles.blur_glossy = 0.0
scene.cycles.sample_clamp_indirect = 0.0
scene.view_settings.view_transform = 'Standard'
bpy.context.view_layer.update()

# ---- added for rendering (the .blend has no active camera and no usable light): camera, sun
cam_auto = bpy.data.cameras.new('AutoCamera')
cam_auto.lens = 50.0
cam_auto.sensor_width = 36.0
cam_auto.clip_end = 1000.0
ob_auto_camera = bpy.data.objects.new('AutoCamera', cam_auto)
scene.collection.objects.link(ob_auto_camera)
ob_auto_camera.location = (20.0692, -17.3514, 16.6464)
ob_auto_camera.rotation_euler = (1.09748, -7.21219e-08, 0.694738)
scene.camera = ob_auto_camera
light_auto_sun = bpy.data.lights.new('AutoSun', 'SUN')
light_auto_sun.energy = 3.0
light_auto_sun.angle = 0.0523599
ob_auto_sun = bpy.data.objects.new('AutoSun', light_auto_sun)
scene.collection.objects.link(ob_auto_sun)
ob_auto_sun.rotation_euler = (0.872665, 0.174533, 0.523599)
bpy.context.view_layer.update()
